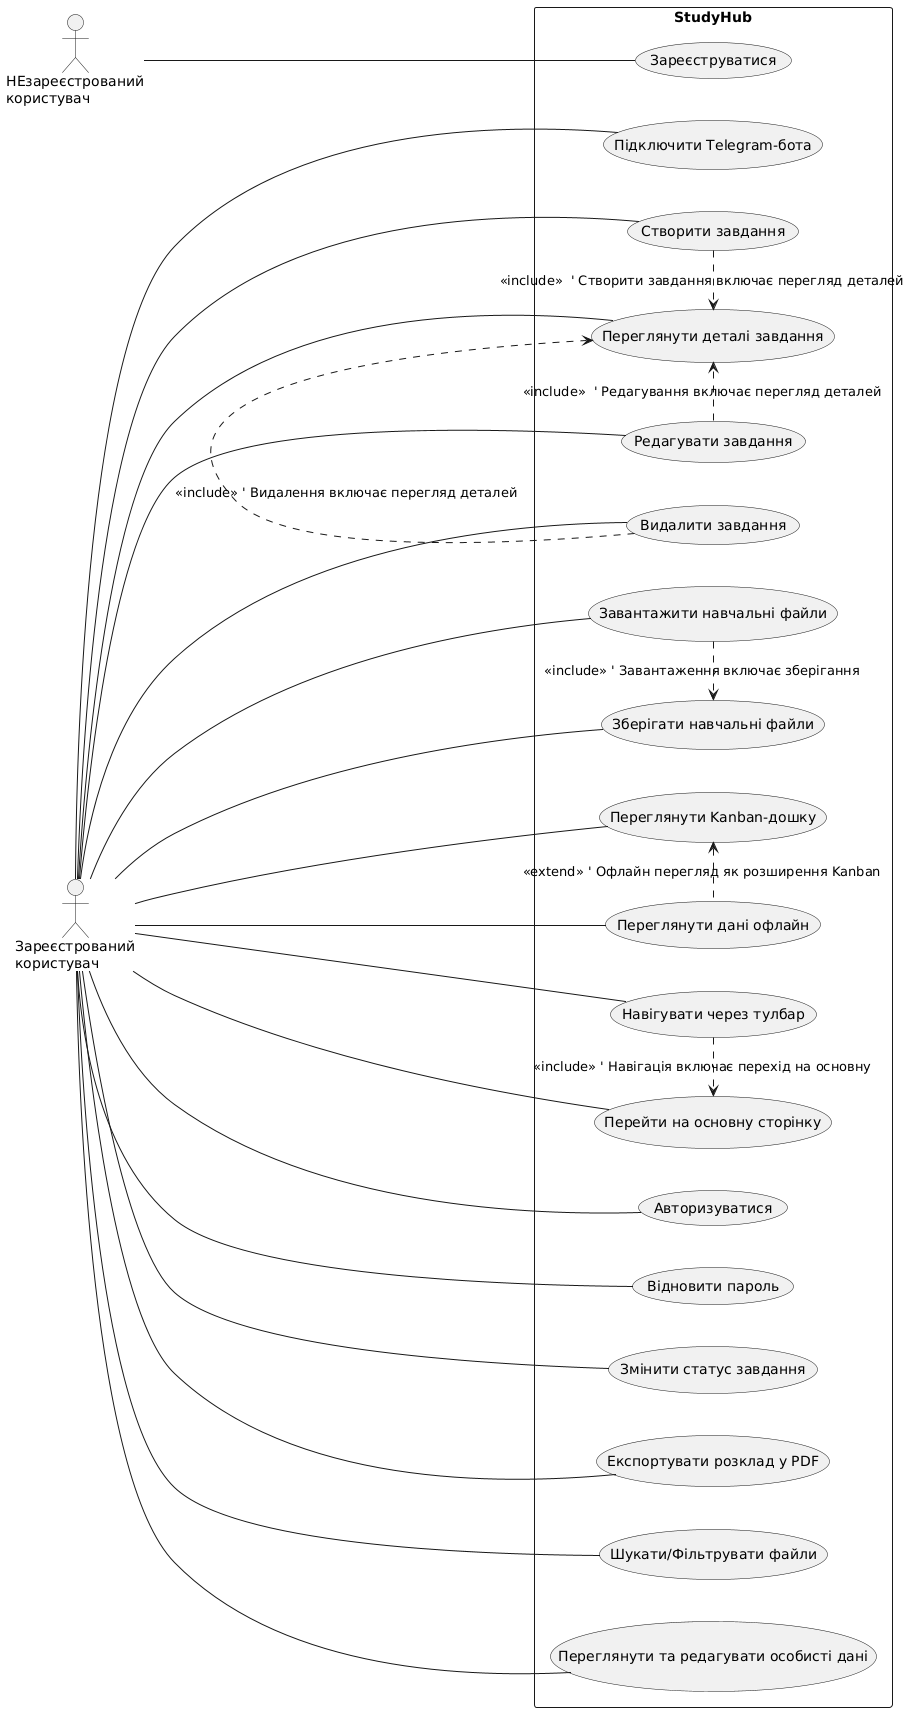

The diagram above was rendered by PlantUML. Its source (embedded in the PNG):
@startuml
left to right direction

actor "НЕзареєстрований\nкористувач" as Guest
actor "Зареєстрований\nкористувач" as User

rectangle "StudyHub" {
  usecase "Зареєструватися" as UC1
  usecase "Авторизуватися" as UC2
  usecase "Відновити пароль" as UC3

  usecase "Переглянути Kanban-дошку" as UC4
  usecase "Створити завдання" as UC5
  usecase "Редагувати завдання" as UC6
  usecase "Видалити завдання" as UC6b
  usecase "Змінити статус завдання" as UC7
  usecase "Переглянути деталі завдання" as UC8

  usecase "Експортувати розклад у PDF" as UC9

  usecase "Завантажити навчальні файли" as UC11
  usecase "Зберігати навчальні файли" as UC11b
  usecase "Шукати/Фільтрувати файли" as UC12

  usecase "Переглянути та редагувати особисті дані" as UC13
  usecase "Підключити Telegram-бота" as UC14

  usecase "Переглянути дані офлайн" as UC15

  usecase "Навігувати через тулбар" as UC17
  usecase "Перейти на основну сторінку" as UC18
}

'— зв’язки акторів
Guest -- UC1

User -- UC2
User -- UC3
User -- UC4
User -- UC5
User -- UC6
User -- UC6b
User -- UC7
User -- UC8
User -- UC9
User -- UC11
User -- UC11b
User -- UC12
User -- UC13
User -- UC14
User -- UC15
User -- UC17
User -- UC18

'— включення та розширення
UC5 .> UC8 : <<include>>  ' Створити завдання включає перегляд деталей
UC6 .> UC8 : <<include>>  ' Редагування включає перегляд деталей
UC6b .> UC8 : <<include>> ' Видалення включає перегляд деталей
UC11 .> UC11b : <<include>> ' Завантаження включає зберігання
UC4 <. UC15 : <<extend>> ' Офлайн перегляд як розширення Kanban
UC17 .> UC18 : <<include>> ' Навігація включає перехід на основну
@enduml